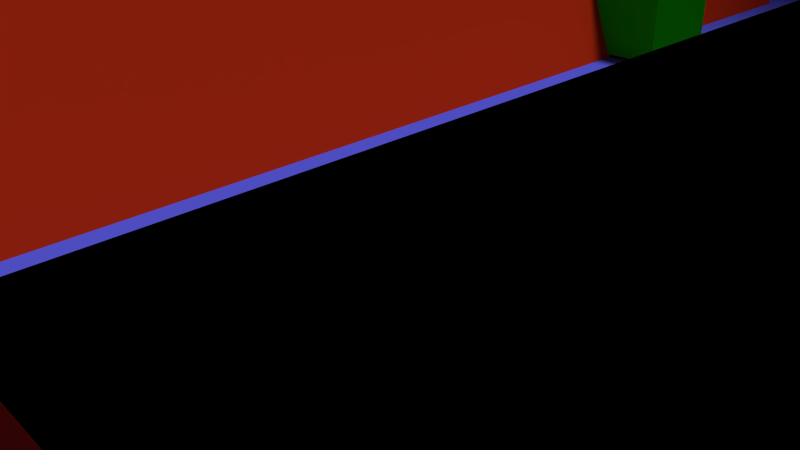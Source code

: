 # Source: platformer.blend  (saved by Blender 2.74.0; exported with 4.5.12 LTS)
import bpy
from mathutils import Matrix  # noqa: F401  (used for matrix-valued properties, if any)

bpy.ops.wm.read_factory_settings(use_empty=True)
scene = bpy.context.scene
scene.name = 'Scene'

# ---- collections
col_collection_1 = bpy.data.collections.new('Collection 1'); scene.collection.children.link(col_collection_1)

# ---- materials (node trees are filled in below, after node groups)
mat_material_014 = bpy.data.materials.new('Material.014')
mat_material_014.alpha_threshold = 0.0
mat_material_014.use_transparent_shadow = False
mat_material_014.diffuse_color = (0.2737, 0.01829, 0.8, 1.0)
mat_material_014.roughness = 0.5
mat_material_013 = bpy.data.materials.new('Material.013')
mat_material_013.alpha_threshold = 0.0
mat_material_013.use_transparent_shadow = False
mat_material_013.diffuse_color = (0.8, 0.03479, 0.03861, 1.0)
mat_material_013.roughness = 0.5
mat_material_015 = bpy.data.materials.new('Material.015')
mat_material_015.alpha_threshold = 0.0
mat_material_015.use_transparent_shadow = False
mat_material_015.diffuse_color = (0.8, 0.1878, 0.1781, 1.0)
mat_material_015.roughness = 0.5
mat_material_011 = bpy.data.materials.new('Material.011')
mat_material_011.alpha_threshold = 0.0
mat_material_011.use_transparent_shadow = False
mat_material_011.diffuse_color = (0.8, 0.0272, 0.4963, 1.0)
mat_material_011.roughness = 0.5
mat_material_010 = bpy.data.materials.new('Material.010')
mat_material_010.alpha_threshold = 0.0
mat_material_010.use_transparent_shadow = False
mat_material_010.diffuse_color = (0.004297, 0.8, 0.003582, 1.0)
mat_material_010.roughness = 0.5
mat_material_009 = bpy.data.materials.new('Material.009')
mat_material_009.alpha_threshold = 0.0
mat_material_009.use_transparent_shadow = False
mat_material_009.diffuse_color = (0.01341, 0.7326, 0.8, 1.0)
mat_material_009.roughness = 0.5
mat_material_008 = bpy.data.materials.new('Material.008')
mat_material_008.alpha_threshold = 0.0
mat_material_008.use_transparent_shadow = False
mat_material_008.diffuse_color = (0.8, 0.4708, 0.01192, 1.0)
mat_material_008.roughness = 0.5
mat_material_007 = bpy.data.materials.new('Material.007')
mat_material_007.alpha_threshold = 0.0
mat_material_007.use_transparent_shadow = False
mat_material_007.diffuse_color = (0.01756, 0.5307, 0.8, 1.0)
mat_material_007.roughness = 0.5
mat_material_006 = bpy.data.materials.new('Material.006')
mat_material_006.alpha_threshold = 0.0
mat_material_006.use_transparent_shadow = False
mat_material_006.diffuse_color = (0.4347, 0.8, 0.106, 1.0)
mat_material_006.roughness = 0.5
mat_material_005 = bpy.data.materials.new('Material.005')
mat_material_005.alpha_threshold = 0.0
mat_material_005.use_transparent_shadow = False
mat_material_005.diffuse_color = (0.2943, 0.1603, 0.8, 1.0)
mat_material_005.roughness = 0.5
mat_material = bpy.data.materials.new('Material')
mat_material.alpha_threshold = 0.0
mat_material.use_transparent_shadow = False
mat_material.diffuse_color = (0.8, 0.452, 0.1475, 1.0)
mat_material.roughness = 0.5
mat_material_001 = bpy.data.materials.new('Material.001')
mat_material_001.alpha_threshold = 0.0
mat_material_001.use_transparent_shadow = False
mat_material_001.diffuse_color = (0.01315, 0.8, 0.0, 1.0)
mat_material_001.roughness = 0.5
mat_material_001.specular_intensity = 0.0
mat_material_004 = bpy.data.materials.new('Material.004')
mat_material_004.alpha_threshold = 0.0
mat_material_004.use_transparent_shadow = False
mat_material_004.diffuse_color = (0.8, 0.04504, 0.009366, 1.0)
mat_material_004.roughness = 0.5
mat_material_012 = bpy.data.materials.new('Material.012')
mat_material_012.alpha_threshold = 0.0
mat_material_012.use_transparent_shadow = False
mat_material_012.diffuse_color = (0.8, 0.6054, 0.4728, 1.0)
mat_material_012.roughness = 0.5
mat_material_002 = bpy.data.materials.new('Material.002')
mat_material_002.alpha_threshold = 0.0
mat_material_002.use_transparent_shadow = False
mat_material_002.diffuse_color = (0.8, 0.04504, 0.009366, 1.0)
mat_material_002.roughness = 0.5
mat_material_003 = bpy.data.materials.new('Material.003')
mat_material_003.alpha_threshold = 0.0
mat_material_003.use_transparent_shadow = False
mat_material_003.diffuse_color = (0.1022, 0.1114, 0.8, 1.0)
mat_material_003.roughness = 0.5
mat_material_003.specular_intensity = 0.0

# ---- material node trees

# ---- world
world_world = bpy.data.worlds.new('World'); scene.world = world_world
world_world.color = (0.05088, 0.05088, 0.05088)
world_world.use_sun_shadow = False
world_world.sun_shadow_jitter_overblur = 0.0
world_world.cycles.sampling_method = 'MANUAL'
world_world.cycles.sample_map_resolution = 256

# ---- cameras
cam_camera = bpy.data.cameras.new('Camera')
cam_camera.clip_end = 100.0
cam_camera.lens = 35.0
cam_camera.sensor_width = 32.0
cam_camera.sensor_height = 18.0
cam_camera.ortho_scale = 7.314
cam_camera.dof.focus_distance = 0.0
cam_camera.dof.aperture_fstop = 128.0

# ---- lights
light_lamp = bpy.data.lights.new('Lamp', 'SUN')
light_lamp.transmission_factor = 0.0
light_lamp.cutoff_distance = 30.0
light_lamp.angle = 0.1993
light_lamp.energy = 2.0
light_lamp.shadow_buffer_clip_start = 1.001
light_lamp.shadow_soft_size = 0.1
light_lamp.shadow_cascade_max_distance = 1000.0
light_lamp.cycles.use_multiple_importance_sampling = False

# ---- meshes
me_cube_028 = bpy.data.meshes.new('Cube.028')
me_cube_028.from_pydata([(-1.0, -1.0, -1.0), (-1.0, -1.0, 1.0), (-1.0, 1.0, -1.0), (-1.0, 1.0, 1.0), (1.0, -1.0, -1.0), (1.0, -1.0, 1.0), (1.0, 1.0, -1.0), (1.0, 1.0, 1.0)], [], [(1, 3, 2, 0), (3, 7, 6, 2), (7, 5, 4, 6), (5, 1, 0, 4), (0, 2, 6, 4), (5, 7, 3, 1)])
me_cube_028.materials.append(mat_material_014)
me_cube_028.use_remesh_preserve_volume = False
me_cube_028.use_remesh_preserve_attributes = False
me_cube_028.use_mirror_vertex_groups = False
me_cube_028.update()
me_cube_027 = bpy.data.meshes.new('Cube.027')
me_cube_027.from_pydata([(-1.0, -1.0, -1.0), (-1.0, -1.0, 1.0), (-1.0, 1.0, -1.0), (-1.0, 1.0, 1.0), (1.0, -1.0, -1.0), (1.0, -1.0, 1.0), (1.0, 1.0, -1.0), (1.0, 1.0, 1.0)], [], [(1, 3, 2, 0), (3, 7, 6, 2), (7, 5, 4, 6), (5, 1, 0, 4), (0, 2, 6, 4), (5, 7, 3, 1)])
me_cube_027.materials.append(mat_material_013)
me_cube_027.use_remesh_preserve_volume = False
me_cube_027.use_remesh_preserve_attributes = False
me_cube_027.use_mirror_vertex_groups = False
me_cube_027.update()
me_cube_026 = bpy.data.meshes.new('Cube.026')
me_cube_026.from_pydata([(-1.0, -1.0, -1.0), (-1.0, -1.0, 1.0), (-1.0, 1.0, -1.0), (-1.0, 1.0, 1.0), (1.0, -1.0, -1.0), (1.0, -1.0, 1.0), (1.0, 1.0, -1.0), (1.0, 1.0, 1.0)], [], [(1, 3, 2, 0), (3, 7, 6, 2), (7, 5, 4, 6), (5, 1, 0, 4), (0, 2, 6, 4), (5, 7, 3, 1)])
me_cube_026.materials.append(mat_material_015)
me_cube_026.use_remesh_preserve_volume = False
me_cube_026.use_remesh_preserve_attributes = False
me_cube_026.use_mirror_vertex_groups = False
me_cube_026.update()
me_cube_025 = bpy.data.meshes.new('Cube.025')
me_cube_025.from_pydata([(-1.0, -1.0, -1.0), (-1.0, -1.0, 1.0), (-1.0, 1.0, -1.0), (-1.0, 1.0, 1.0), (1.0, -1.0, -1.0), (1.0, -1.0, 1.0), (1.0, 1.0, -1.0), (1.0, 1.0, 1.0)], [], [(1, 0, 2, 3), (3, 2, 6, 7), (7, 6, 4, 5), (5, 4, 0, 1), (0, 4, 6, 2), (5, 1, 3, 7)])
me_cube_025.materials.append(mat_material_011)
me_cube_025.use_remesh_preserve_volume = False
me_cube_025.use_remesh_preserve_attributes = False
me_cube_025.use_mirror_vertex_groups = False
me_cube_025.update()
me_cube_024 = bpy.data.meshes.new('Cube.024')
me_cube_024.from_pydata([(-1.0, -1.0, -1.0), (-1.0, -1.0, 1.0), (-1.0, 1.0, -1.0), (-1.0, 1.0, 1.0), (1.0, -1.0, -1.0), (1.0, -1.0, 1.0), (1.0, 1.0, -1.0), (1.0, 1.0, 1.0)], [], [(1, 3, 2, 0), (3, 7, 6, 2), (7, 5, 4, 6), (5, 1, 0, 4), (0, 2, 6, 4), (5, 7, 3, 1)])
me_cube_024.materials.append(mat_material_010)
me_cube_024.use_remesh_preserve_volume = False
me_cube_024.use_remesh_preserve_attributes = False
me_cube_024.use_mirror_vertex_groups = False
me_cube_024.update()
me_cube_023 = bpy.data.meshes.new('Cube.023')
me_cube_023.from_pydata([(-1.0, -1.0, -1.0), (-1.0, -1.0, 1.0), (-1.0, 1.0, -1.0), (-1.0, 1.0, 1.0), (1.0, -1.0, -1.0), (1.0, -1.0, 1.0), (1.0, 1.0, -1.0), (1.0, 1.0, 1.0)], [], [(1, 0, 2, 3), (3, 2, 6, 7), (7, 6, 4, 5), (5, 4, 0, 1), (0, 4, 6, 2), (5, 1, 3, 7)])
me_cube_023.materials.append(mat_material_009)
me_cube_023.use_remesh_preserve_volume = False
me_cube_023.use_remesh_preserve_attributes = False
me_cube_023.use_mirror_vertex_groups = False
me_cube_023.update()
me_cube_022 = bpy.data.meshes.new('Cube.022')
me_cube_022.from_pydata([(-1.0, -1.0, -1.0), (-1.0, -1.0, 1.0), (-1.0, 1.0, -1.0), (-1.0, 1.0, 1.0), (1.0, -1.0, -1.0), (1.0, -1.0, 1.0), (1.0, 1.0, -1.0), (1.0, 1.0, 1.0)], [], [(1, 3, 2, 0), (3, 7, 6, 2), (7, 5, 4, 6), (5, 1, 0, 4), (0, 2, 6, 4), (5, 7, 3, 1)])
me_cube_022.materials.append(mat_material_008)
me_cube_022.use_remesh_preserve_volume = False
me_cube_022.use_remesh_preserve_attributes = False
me_cube_022.use_mirror_vertex_groups = False
me_cube_022.update()
me_cube_021 = bpy.data.meshes.new('Cube.021')
me_cube_021.from_pydata([(-1.0, -1.0, -1.0), (-1.0, -1.0, 0.1506), (-1.0, 1.0, -1.0), (-1.0, 1.0, 0.1506), (1.0, -1.0, -1.0), (1.0, -1.0, 0.1506), (1.0, 1.0, -1.0), (1.0, 1.0, 0.1506)], [], [(1, 3, 2, 0), (3, 7, 6, 2), (7, 5, 4, 6), (5, 1, 0, 4), (0, 2, 6, 4), (5, 7, 3, 1)])
me_cube_021.materials.append(mat_material_007)
me_cube_021.use_remesh_preserve_volume = False
me_cube_021.use_remesh_preserve_attributes = False
me_cube_021.use_mirror_vertex_groups = False
me_cube_021.update()
me_cube_020 = bpy.data.meshes.new('Cube.020')
me_cube_020.from_pydata([(-0.04393, -2.489, -1.333), (-0.0439, -2.534, -1.333), (0.0439, -2.489, -1.333), (0.04393, -2.534, -1.333), (-1.0, -1.512, -3.333), (-0.9995, -3.512, -3.333), (0.9995, -1.511, -3.333), (1.0, -3.511, -3.333)], [], [(1, 3, 2, 0), (3, 7, 6, 2), (7, 5, 4, 6), (5, 1, 0, 4), (0, 2, 6, 4), (5, 7, 3, 1)])
me_cube_020.materials.append(mat_material_006)
me_cube_020.use_remesh_preserve_volume = False
me_cube_020.use_remesh_preserve_attributes = False
me_cube_020.use_mirror_vertex_groups = False
me_cube_020.update()
me_cube_019 = bpy.data.meshes.new('Cube.019')
me_cube_019.from_pydata([(-0.9896, -0.9896, -0.9896), (-0.9896, -0.9896, 0.9896), (-0.9896, 0.9896, -0.9896), (-0.9896, 0.9896, 0.9896), (0.9896, -0.9896, -0.9896), (0.9896, -0.9896, 0.9896), (0.9896, 0.9896, -0.9896), (0.9896, 0.9896, 0.9896)], [], [(1, 0, 2, 3), (3, 2, 6, 7), (7, 6, 4, 5), (5, 4, 0, 1), (0, 4, 6, 2), (5, 1, 3, 7)])
me_cube_019.materials.append(mat_material_005)
me_cube_019.use_remesh_preserve_volume = False
me_cube_019.use_remesh_preserve_attributes = False
me_cube_019.use_mirror_vertex_groups = False
me_cube_019.update()
me_cube_018 = bpy.data.meshes.new('Cube.018')
me_cube_018.from_pydata([(-1.0, -1.0, -1.0), (-1.0, -1.0, 1.0), (-1.0, 1.0, -1.0), (-1.0, 1.0, 1.0), (1.0, -1.0, -1.0), (1.0, -1.0, 1.0), (1.0, 1.0, -1.0), (1.0, 1.0, 1.0)], [], [(1, 3, 2, 0), (3, 7, 6, 2), (7, 5, 4, 6), (5, 1, 0, 4), (0, 2, 6, 4), (5, 7, 3, 1)])
me_cube_018.materials.append(mat_material)
me_cube_018.use_remesh_preserve_volume = False
me_cube_018.use_remesh_preserve_attributes = False
me_cube_018.use_mirror_vertex_groups = False
me_cube_018.update()
me_cube_017 = bpy.data.meshes.new('Cube.017')
me_cube_017.from_pydata([(-1.0, -1.0, -1.0), (-1.0, -1.0, 1.0), (-1.0, 1.0, -1.0), (-1.0, 1.0, 1.0), (1.0, -1.0, -1.0), (1.0, -1.0, 1.0), (1.0, 1.0, -1.0), (1.0, 1.0, 1.0)], [], [(1, 3, 2, 0), (3, 7, 6, 2), (7, 5, 4, 6), (5, 1, 0, 4), (0, 2, 6, 4), (5, 7, 3, 1)])
me_cube_017.use_remesh_preserve_volume = False
me_cube_017.use_remesh_preserve_attributes = False
me_cube_017.use_mirror_vertex_groups = False
me_cube_017.update()
me_cube_016 = bpy.data.meshes.new('Cube.016')
me_cube_016.from_pydata([(-1.0, -1.0, -1.0), (-1.0, -1.0, 1.0), (-1.0, 1.0, -1.0), (-1.0, 1.0, 1.0), (1.0, -1.0, -1.0), (1.0, -1.0, 1.0), (1.0, 1.0, -1.0), (1.0, 1.0, 1.0), (-1.0, -1.0, -0.9), (-1.0, -1.0, 1.1), (-1.0, 1.0, 1.1), (-1.0, 1.0, -0.9), (1.0, 1.0, 1.1), (1.0, 1.0, -0.9), (1.0, -1.0, 1.1), (1.0, -1.0, -0.9), (-1.0, -1.0, 0.2094), (-1.0, -1.0, 2.209), (-1.0, 1.0, 2.209), (-1.0, 1.0, 0.2094), (1.0, 1.0, 2.209), (1.0, 1.0, 0.2094), (1.0, -1.0, 2.209), (1.0, -1.0, 0.2094)], [], [(1, 0, 2, 3), (3, 2, 6, 7), (7, 6, 4, 5), (5, 1, 0, 4), (0, 4, 6, 2), (5, 1, 3, 7), (9, 8, 11, 10), (10, 11, 13, 12), (12, 13, 15, 14), (14, 15, 8, 9), (8, 15, 13, 11), (14, 9, 10, 12), (17, 16, 19, 18), (18, 19, 21, 20), (20, 21, 23, 22), (22, 23, 16, 17), (16, 23, 21, 19), (22, 17, 18, 20)])
me_cube_016.use_remesh_preserve_volume = False
me_cube_016.use_remesh_preserve_attributes = False
me_cube_016.use_mirror_vertex_groups = False
me_cube_016.update()
me_cube_015 = bpy.data.meshes.new('Cube.015')
me_cube_015.from_pydata([(-1.0, -1.0, -1.0), (-1.0, -1.0, 1.0), (-1.0, 1.0, -1.0), (-1.0, 1.0, 1.0), (1.0, -1.0, -1.0), (1.0, -1.0, 1.0), (1.0, 1.0, -1.0), (1.0, 1.0, 1.0)], [], [(1, 3, 2, 0), (3, 7, 6, 2), (7, 5, 4, 6), (5, 1, 0, 4), (0, 2, 6, 4), (5, 7, 3, 1)])
me_cube_015.use_remesh_preserve_volume = False
me_cube_015.use_remesh_preserve_attributes = False
me_cube_015.use_mirror_vertex_groups = False
me_cube_015.update()
me_cube_014 = bpy.data.meshes.new('Cube.014')
me_cube_014.from_pydata([(-1.0, -1.0, -1.0), (-1.0, -1.0, 1.0), (-1.0, 1.0, -1.0), (-1.0, 1.0, 1.0), (1.0, -1.0, -1.0), (1.0, -1.0, 1.0), (1.0, 1.0, -1.0), (1.0, 1.0, 1.0)], [], [(1, 3, 2, 0), (3, 7, 6, 2), (7, 5, 4, 6), (5, 1, 0, 4), (0, 2, 6, 4), (5, 7, 3, 1)])
me_cube_014.use_remesh_preserve_volume = False
me_cube_014.use_remesh_preserve_attributes = False
me_cube_014.use_mirror_vertex_groups = False
me_cube_014.update()
me_cube_013 = bpy.data.meshes.new('Cube.013')
me_cube_013.from_pydata([(-1.0, -1.0, -1.0), (-1.0, -1.0, 1.0), (-1.0, 1.0, -1.0), (-1.0, 1.0, 1.0), (1.0, -1.0, -1.0), (1.0, -1.0, 1.0), (1.0, 1.0, -1.0), (1.0, 1.0, 1.0)], [], [(1, 3, 2, 0), (3, 7, 6, 2), (7, 5, 4, 6), (5, 1, 0, 4), (0, 2, 6, 4), (5, 7, 3, 1)])
me_cube_013.use_remesh_preserve_volume = False
me_cube_013.use_remesh_preserve_attributes = False
me_cube_013.use_mirror_vertex_groups = False
me_cube_013.update()
me_cube_012 = bpy.data.meshes.new('Cube.012')
me_cube_012.from_pydata([(-1.0, -1.0, -1.0), (-1.0, -1.0, 1.0), (-1.0, 1.0, -1.0), (-1.0, 1.0, 1.0), (1.0, -1.0, -1.0), (1.0, -1.0, 1.0), (1.0, 1.0, -1.0), (1.0, 1.0, 1.0)], [], [(1, 3, 2, 0), (3, 7, 6, 2), (7, 5, 4, 6), (5, 1, 0, 4), (0, 2, 6, 4), (5, 7, 3, 1)])
me_cube_012.use_remesh_preserve_volume = False
me_cube_012.use_remesh_preserve_attributes = False
me_cube_012.use_mirror_vertex_groups = False
me_cube_012.update()
me_cube_011 = bpy.data.meshes.new('Cube.011')
me_cube_011.from_pydata([(-1.0, -1.0, -1.0), (-1.0, -1.0, 1.0), (-1.0, 1.0, -1.0), (-1.0, 1.0, 1.0), (1.0, -1.0, -1.0), (1.0, -1.0, 1.0), (1.0, 1.0, -1.0), (1.0, 1.0, 1.0)], [], [(1, 3, 2, 0), (3, 7, 6, 2), (7, 5, 4, 6), (5, 1, 0, 4), (0, 2, 6, 4), (5, 7, 3, 1)])
me_cube_011.use_remesh_preserve_volume = False
me_cube_011.use_remesh_preserve_attributes = False
me_cube_011.use_mirror_vertex_groups = False
me_cube_011.update()
me_cube_010 = bpy.data.meshes.new('Cube.010')
me_cube_010.from_pydata([(-1.0, -1.0, -1.0), (-1.0, -1.0, 1.0), (-1.0, 1.0, -1.0), (-1.0, 1.0, 1.0), (1.0, -1.0, -1.0), (1.0, -1.0, 1.0), (1.0, 1.0, -1.0), (1.0, 1.0, 1.0)], [], [(1, 0, 2, 3), (3, 2, 6, 7), (7, 6, 4, 5), (5, 4, 0, 1), (0, 4, 6, 2), (5, 1, 3, 7)])
me_cube_010.use_remesh_preserve_volume = False
me_cube_010.use_remesh_preserve_attributes = False
me_cube_010.use_mirror_vertex_groups = False
me_cube_010.update()
me_cube_009 = bpy.data.meshes.new('Cube.009')
me_cube_009.from_pydata([(-1.0, -1.0, -1.0), (-1.0, 1.0, -1.0), (1.0, 1.0, -1.0), (1.0, -1.0, -1.0), (-1.0, -1.0, 1.0), (-1.0, 1.0, 1.0), (1.0, 1.0, 1.0), (1.0, -1.0, 1.0)], [], [(4, 5, 1, 0), (5, 6, 2, 1), (6, 7, 3, 2), (7, 4, 0, 3), (0, 1, 2, 3), (7, 6, 5, 4)])
me_cube_009.materials.append(mat_material_001)
me_cube_009.use_remesh_preserve_volume = False
me_cube_009.use_remesh_preserve_attributes = False
me_cube_009.use_mirror_vertex_groups = False
me_cube_009.update()
me_cube_008 = bpy.data.meshes.new('Cube.008')
me_cube_008.from_pydata([(-1.0, -1.0, -1.0), (-1.0, 1.0, -1.0), (1.0, 1.0, -1.0), (1.0, -1.0, -1.0), (-1.0, -1.0, 1.0), (-1.0, 1.0, 1.0), (1.0, 1.0, 1.0), (1.0, -1.0, 1.0)], [], [(4, 5, 1, 0), (5, 6, 2, 1), (6, 7, 3, 2), (7, 4, 0, 3), (0, 1, 2, 3), (7, 6, 5, 4)])
me_cube_008.materials.append(mat_material_004)
me_cube_008.use_remesh_preserve_volume = False
me_cube_008.use_remesh_preserve_attributes = False
me_cube_008.use_mirror_vertex_groups = False
me_cube_008.update()
me_cube_007 = bpy.data.meshes.new('Cube.007')
me_cube_007.from_pydata([(-1.0, -1.0, -1.0), (-1.0, 1.0, -1.0), (1.0, 1.0, -1.0), (1.0, -1.0, -1.0), (-1.0, -1.0, 1.0), (-1.0, 1.0, 1.0), (1.0, 1.0, 1.0), (1.0, -1.0, 1.0)], [], [(4, 5, 1, 0), (5, 6, 2, 1), (6, 7, 3, 2), (7, 4, 0, 3), (0, 1, 2, 3), (7, 6, 5, 4)])
me_cube_007.materials.append(mat_material_004)
me_cube_007.use_remesh_preserve_volume = False
me_cube_007.use_remesh_preserve_attributes = False
me_cube_007.use_mirror_vertex_groups = False
me_cube_007.update()
me_cube_006 = bpy.data.meshes.new('Cube.006')
me_cube_006.from_pydata([(-1.0, -1.0, -1.0), (-1.0, 1.0, -1.0), (1.0, 1.0, -1.0), (1.0, -1.0, -1.0), (-1.0, -1.0, 1.0), (-1.0, 1.0, 1.0), (1.0, 1.0, 1.0), (1.0, -1.0, 1.0)], [], [(4, 5, 1, 0), (5, 6, 2, 1), (6, 7, 3, 2), (7, 4, 0, 3), (0, 1, 2, 3), (7, 6, 5, 4)])
me_cube_006.use_remesh_preserve_volume = False
me_cube_006.use_remesh_preserve_attributes = False
me_cube_006.use_mirror_vertex_groups = False
me_cube_006.update()
me_cube = bpy.data.meshes.new('Cube')
me_cube.from_pydata([(-1.0, -1.0, -1.0), (-1.0, 1.0, -1.0), (1.0, 1.0, -1.0), (1.0, -1.0, -1.0), (-1.0, -1.0, 1.0), (-1.0, 1.0, 1.0), (1.0, 1.0, 1.0), (1.0, -1.0, 1.0)], [], [(4, 5, 1, 0), (5, 6, 2, 1), (6, 7, 3, 2), (7, 4, 0, 3), (0, 1, 2, 3), (7, 6, 5, 4)])
me_cube.use_remesh_preserve_volume = False
me_cube.use_remesh_preserve_attributes = False
me_cube.use_mirror_vertex_groups = False
me_cube.update()
me_plane_001 = bpy.data.meshes.new('Plane.001')
me_plane_001.from_pydata([(-1.0, -1.0, 0.0), (1.0, -1.0, 0.0), (-1.0, 1.0, 0.0), (1.0, 1.0, 0.0)], [], [(0, 1, 3, 2)])
_uv = me_plane_001.uv_layers.new(name='UVMap')
_uv.uv.foreach_set('vector', [-2.105, 7.904e-05, 2.73, 7.904e-05, 2.73, 0.9999, -2.105, 0.9999])
me_plane_001.materials.append(mat_material_012)
me_plane_001.use_remesh_preserve_volume = False
me_plane_001.use_remesh_preserve_attributes = False
me_plane_001.use_mirror_vertex_groups = False
me_plane_001.update()
me_cube_005 = bpy.data.meshes.new('Cube.005')
me_cube_005.from_pydata([(-1.0, -1.0, -1.0), (-1.0, 1.0, -1.0), (1.0, 1.0, -1.0), (1.0, -1.0, -1.0), (-1.0, -1.0, 1.0), (-1.0, 1.0, 1.0), (1.0, 1.0, 1.0), (1.0, -1.0, 1.0)], [], [(4, 5, 1, 0), (5, 6, 2, 1), (6, 7, 3, 2), (7, 4, 0, 3), (0, 1, 2, 3), (7, 6, 5, 4)])
me_cube_005.use_remesh_preserve_volume = False
me_cube_005.use_remesh_preserve_attributes = False
me_cube_005.use_mirror_vertex_groups = False
me_cube_005.update()
me_cube_004 = bpy.data.meshes.new('Cube.004')
me_cube_004.from_pydata([(-1.0, -1.0, -1.0), (-1.0, 1.0, -1.0), (1.0, 1.0, -1.0), (1.0, -1.0, -1.0), (-1.0, -1.0, 1.0), (-1.0, 1.0, 1.0), (1.0, 1.0, 1.0), (1.0, -1.0, 1.0)], [], [(4, 5, 1, 0), (5, 6, 2, 1), (6, 7, 3, 2), (7, 4, 0, 3), (0, 1, 2, 3), (7, 6, 5, 4)])
me_cube_004.materials.append(mat_material_002)
me_cube_004.use_remesh_preserve_volume = False
me_cube_004.use_remesh_preserve_attributes = False
me_cube_004.use_mirror_vertex_groups = False
me_cube_004.update()
me_cube_002 = bpy.data.meshes.new('Cube.002')
me_cube_002.from_pydata([(-1.0, -1.0, -1.0), (-1.0, 1.0, -1.0), (1.0, 1.0, -1.0), (1.0, -1.0, -1.0), (-1.0, -1.0, 1.0), (-1.0, 1.0, 1.0), (1.0, 1.0, 1.0), (1.0, -1.0, 1.0)], [], [(4, 5, 1, 0), (5, 6, 2, 1), (6, 7, 3, 2), (7, 4, 0, 3), (0, 1, 2, 3), (7, 6, 5, 4)])
me_cube_002.materials.append(mat_material_002)
me_cube_002.use_remesh_preserve_volume = False
me_cube_002.use_remesh_preserve_attributes = False
me_cube_002.use_mirror_vertex_groups = False
me_cube_002.update()
me_cube_001 = bpy.data.meshes.new('Cube.001')
me_cube_001.from_pydata([(-1.0, -1.0, -1.0), (-1.0, 1.0, -1.0), (1.0, 1.0, -1.0), (1.0, -1.0, -1.0), (-1.0, -1.0, 1.0), (-1.0, 1.0, 1.0), (1.0, 1.0, 1.0), (1.0, -1.0, 1.0)], [], [(4, 5, 1, 0), (5, 6, 2, 1), (6, 7, 3, 2), (7, 4, 0, 3), (0, 1, 2, 3), (7, 6, 5, 4)])
me_cube_001.materials.append(mat_material_001)
me_cube_001.use_remesh_preserve_volume = False
me_cube_001.use_remesh_preserve_attributes = False
me_cube_001.use_mirror_vertex_groups = False
me_cube_001.update()
me_plane = bpy.data.meshes.new('Plane')
me_plane.from_pydata([(-1.0, -1.0, 0.0), (1.0, -1.0, 0.0), (-1.0, 1.0, 0.0), (1.0, 1.0, 0.0), (-1.0, -1.0, -3.912), (1.0, -1.0, -3.912), (-1.0, 1.0, -3.912), (1.0, 1.0, -3.912)], [], [(0, 1, 3, 2), (4, 6, 7, 5), (3, 7, 6, 2), (1, 5, 7, 3), (0, 4, 5, 1), (2, 6, 4, 0)])
me_plane.materials.append(mat_material_003)
me_plane.use_remesh_preserve_volume = False
me_plane.use_remesh_preserve_attributes = False
me_plane.use_mirror_vertex_groups = False
me_plane.update()
me_cube_003 = bpy.data.meshes.new('Cube.003')
me_cube_003.from_pydata([(-1.0, -1.0, -1.0), (-1.0, 1.0, -1.0), (1.0, 1.0, -1.0), (1.0, -1.0, -1.0), (-1.0, -1.0, 1.0), (-1.0, 1.0, 1.0), (1.0, 1.0, 1.0), (1.0, -1.0, 1.0)], [], [(4, 5, 1, 0), (5, 6, 2, 1), (6, 7, 3, 2), (7, 4, 0, 3), (0, 1, 2, 3), (7, 6, 5, 4)])
me_cube_003.materials.append(mat_material_004)
me_cube_003.use_remesh_preserve_volume = False
me_cube_003.use_remesh_preserve_attributes = False
me_cube_003.use_mirror_vertex_groups = False
me_cube_003.update()

# ---- objects
ob_cube_028 = bpy.data.objects.new('Cube.028', me_cube_028)
ob_cube_027 = bpy.data.objects.new('Cube.027', me_cube_027)
ob_cube_026 = bpy.data.objects.new('Cube.026', me_cube_026)
ob_cube_025 = bpy.data.objects.new('Cube.025', me_cube_025)
ob_cube_024 = bpy.data.objects.new('Cube.024', me_cube_024)
ob_cube_023 = bpy.data.objects.new('Cube.023', me_cube_023)
ob_cube_022 = bpy.data.objects.new('Cube.022', me_cube_022)
ob_cube_021 = bpy.data.objects.new('Cube.021', me_cube_021)
ob_cube_020 = bpy.data.objects.new('Cube.020', me_cube_020)
ob_cube_019 = bpy.data.objects.new('Cube.019', me_cube_019)
ob_cube_018 = bpy.data.objects.new('Cube.018', me_cube_018)
ob_cube_017 = bpy.data.objects.new('Cube.017', me_cube_017)
ob_cube_016 = bpy.data.objects.new('Cube.016', me_cube_016)
ob_cube_015 = bpy.data.objects.new('Cube.015', me_cube_015)
ob_cube_014 = bpy.data.objects.new('Cube.014', me_cube_014)
ob_cube_013 = bpy.data.objects.new('Cube.013', me_cube_013)
ob_cube_012 = bpy.data.objects.new('Cube.012', me_cube_012)
ob_cube_011 = bpy.data.objects.new('Cube.011', me_cube_011)
ob_cube_010 = bpy.data.objects.new('Cube.010', me_cube_010)
ob_cube_009 = bpy.data.objects.new('Cube.009', me_cube_009)
ob_cube_008 = bpy.data.objects.new('Cube.008', me_cube_008)
ob_cube = bpy.data.objects.new('Cube', me_cube_007)
ob_trigger_end = bpy.data.objects.new('Trigger.End', me_cube_006)
ob_initialspawn = bpy.data.objects.new('InitialSpawn', me_cube)
ob_plane_001 = bpy.data.objects.new('Plane.001', me_plane_001)
ob_cube_007 = bpy.data.objects.new('Cube.007', me_cube_005)
ob_cube_006 = bpy.data.objects.new('Cube.006', me_cube_004)
ob_cube_004 = bpy.data.objects.new('Cube.004', me_cube_002)
ob_cube_003 = bpy.data.objects.new('Cube.003', me_cube_001)
ob_cube_002 = bpy.data.objects.new('Cube.002', me_cube_001)
ob_cube_001 = bpy.data.objects.new('Cube.001', me_cube_001)
ob_plane = bpy.data.objects.new('Plane', me_plane)
ob_lamp = bpy.data.objects.new('Lamp', light_lamp)
ob_camera = bpy.data.objects.new('Camera', cam_camera)
ob_cube_005 = bpy.data.objects.new('Cube.005', me_cube_003)

# ---- transforms, parenting, visibility, modifiers, constraints
ob_cube_028.location = (322.2, 8.646, 23.38)
ob_cube_028.scale = (1.721, 5.596, 4.359)
ob_cube_028.lineart.crease_threshold = 0.0
ob_cube_027.location = (317.6, 8.418, 18.58)
ob_cube_027.scale = (1.467, 6.403, 2.758)
ob_cube_027.lineart.crease_threshold = 0.0
ob_cube_026.location = (328.2, 8.041, 14.34)
ob_cube_026.scale = (1.995, 7.742, 14.59)
ob_cube_026.lineart.crease_threshold = 0.0
ob_cube_025.location = (311.6, 7.692, 12.39)
ob_cube_025.scale = (-3.285, -3.285, -3.285)
ob_cube_025.lineart.crease_threshold = 0.0
ob_cube_024.location = (302.9, 8.076, 8.193)
ob_cube_024.scale = (3.623, 3.623, 3.623)
ob_cube_024.lineart.crease_threshold = 0.0
ob_cube_023.location = (293.0, 8.077, 5.0)
ob_cube_023.scale = (-2.463, -2.463, -2.463)
ob_cube_023.lineart.crease_threshold = 0.0
ob_cube_022.location = (252.3, 6.021, 15.96)
ob_cube_022.scale = (-6.603, -3.361, -3.361)
ob_cube_022.lineart.crease_threshold = 0.0
ob_cube_021.location = (222.3, 5.564, 11.96)
ob_cube_021.scale = (13.99, 4.381, 11.83)
ob_cube_021.lineart.crease_threshold = 0.0
ob_cube_020.location = (189.5, 25.88, 27.37)
ob_cube_020.scale = (8.132, 8.132, 8.132)
ob_cube_020.lineart.crease_threshold = 0.0
ob_cube_019.location = (164.4, 5.792, 15.84)
ob_cube_019.scale = (6.182, 3.384, 2.216)
ob_cube_019.lineart.crease_threshold = 0.0
ob_cube_018.location = (148.4, 5.45, 14.59)
ob_cube_018.scale = (4.091, 4.091, 4.091)
ob_cube_018.lineart.crease_threshold = 0.0
ob_cube_017.location = (63.54, 6.804, 11.68)
ob_cube_017.scale = (1.969, 3.418, 1.969)
ob_cube_017.lineart.crease_threshold = 0.0
ob_cube_016.location = (80.89, 6.069, 20.57)
ob_cube_016.scale = (1.335, 2.317, 13.35)
ob_cube_016.lineart.crease_threshold = 0.0
ob_cube_015.location = (54.86, 7.128, 5.013)
ob_cube_015.scale = (2.406, 4.177, 2.406)
ob_cube_015.lineart.crease_threshold = 0.0
ob_cube_014.location = (69.99, 6.069, 21.1)
ob_cube_014.scale = (2.386, 4.142, 2.386)
ob_cube_014.lineart.crease_threshold = 0.0
ob_cube_013.location = (55.18, 6.437, 26.5)
ob_cube_013.scale = (6.511, 4.38, 1.671)
ob_cube_013.lineart.crease_threshold = 0.0
ob_cube_012.location = (40.78, 6.778, 17.61)
ob_cube_012.scale = (2.652, 4.603, 2.652)
ob_cube_012.lineart.crease_threshold = 0.0
ob_cube_011.location = (30.73, 5.978, 8.717)
ob_cube_011.scale = (3.04, 5.277, 3.04)
ob_cube_011.lineart.crease_threshold = 0.0
ob_cube_010.location = (22.43, 6.152, 3.758)
ob_cube_010.scale = (-2.942, -5.107, -2.942)
ob_cube_010.lineart.crease_threshold = 0.0
ob_cube_009.location = (135.0, 5.214, 12.52)
ob_cube_009.scale = (3.54, 3.54, 1.084)
ob_cube_009.lineart.crease_threshold = 0.0
ob_cube_008.location = (124.1, 5.878, 8.299)
ob_cube_008.scale = (3.54, 3.54, 1.084)
ob_cube_008.lineart.crease_threshold = 0.0
ob_cube.location = (112.9, 1.81, 2.291)
ob_cube.scale = (1.0, 20.48, 4.768)
ob_cube.lineart.crease_threshold = 0.0
ob_trigger_end.location = (336.9, 4.564, 14.94)
ob_trigger_end.scale = (4.428, 15.02, 15.02)
ob_trigger_end.lineart.crease_threshold = 0.0
ob_initialspawn.location = (-22.65, 5.192, 5.489)
ob_initialspawn.lineart.crease_threshold = 0.0
ob_plane_001.location = (114.2, 25.88, 15.59)
ob_plane_001.rotation_euler = (1.571, -0.0, 0.0)
ob_plane_001.scale = (261.8, 39.36, 39.36)
ob_plane_001.lineart.crease_threshold = 0.0
ob_cube_007.location = (-34.84, 4.252, 10.95)
ob_cube_007.scale = (7.034, 24.74, 11.94)
ob_cube_007.lineart.crease_threshold = 0.0
ob_cube_006.location = (-8.348, 2.56, -0.2472)
ob_cube_006.rotation_euler = (0.3577, -4.176e-09, 4.712)
ob_cube_006.scale = (14.82, 4.923, 1.867)
ob_cube_006.lineart.crease_threshold = 0.0
ob_cube_004.location = (3.77, 2.571, 1.042)
ob_cube_004.rotation_euler = (0.0, -0.0, 4.712)
ob_cube_004.scale = (7.935, 2.637, 1.0)
ob_cube_004.lineart.crease_threshold = 0.0
ob_cube_003.location = (16.85, 10.85, 1.195)
ob_cube_003.rotation_euler = (0.0, -0.0, 4.712)
ob_cube_003.lineart.crease_threshold = 0.0
ob_cube_002.location = (-3.132, 10.8, 1.069)
ob_cube_002.rotation_euler = (0.0, -0.0, 4.712)
ob_cube_002.lineart.crease_threshold = 0.0
ob_cube_001.location = (-14.17, 13.98, 1.055)
ob_cube_001.rotation_euler = (0.0, -0.0, 4.712)
ob_cube_001.lineart.crease_threshold = 0.0
ob_plane.location = (146.6, 4.29, 0.0)
ob_plane.rotation_euler = (0.0, -0.0, 4.712)
ob_plane.scale = (23.02, 195.7, 5.376)
ob_plane.lineart.crease_threshold = 0.0
ob_lamp.location = (9.855, 23.95, 41.16)
ob_lamp.rotation_euler = (0.09836, 0.1901, 1.942)
ob_lamp.lock_rotations_4d = False
ob_lamp.empty_display_type = 'ARROWS'
ob_lamp.color = (0.0, 0.0, 0.0, 0.0)
ob_lamp.lineart.crease_threshold = 0.0
ob_camera.location = (7.481, -6.508, 5.344)
ob_camera.rotation_euler = (1.109, 0.01082, 0.8149)
ob_camera.lock_rotations_4d = False
ob_camera.empty_display_type = 'ARROWS'
ob_camera.color = (0.0, 0.0, 0.0, 0.0)
ob_camera.display_type = 'WIRE'
ob_camera.lineart.crease_threshold = 0.0
ob_cube_005.location = (3.77, 2.571, 1.042)
ob_cube_005.rotation_euler = (0.0, -0.0, 4.712)
ob_cube_005.scale = (7.935, 2.637, 1.0)
ob_cube_005.lineart.crease_threshold = 0.0

# ---- collection membership
col_collection_1.objects.link(ob_cube_028)
col_collection_1.objects.link(ob_cube_027)
col_collection_1.objects.link(ob_cube_026)
col_collection_1.objects.link(ob_cube_025)
col_collection_1.objects.link(ob_cube_024)
col_collection_1.objects.link(ob_cube_023)
col_collection_1.objects.link(ob_cube_022)
col_collection_1.objects.link(ob_cube_021)
col_collection_1.objects.link(ob_cube_020)
col_collection_1.objects.link(ob_cube_019)
col_collection_1.objects.link(ob_cube_018)
col_collection_1.objects.link(ob_cube_017)
col_collection_1.objects.link(ob_cube_016)
col_collection_1.objects.link(ob_cube_015)
col_collection_1.objects.link(ob_cube_014)
col_collection_1.objects.link(ob_cube_013)
col_collection_1.objects.link(ob_cube_012)
col_collection_1.objects.link(ob_cube_011)
col_collection_1.objects.link(ob_cube_010)
col_collection_1.objects.link(ob_cube_009)
col_collection_1.objects.link(ob_cube_008)
col_collection_1.objects.link(ob_cube)
col_collection_1.objects.link(ob_trigger_end)
col_collection_1.objects.link(ob_initialspawn)
col_collection_1.objects.link(ob_plane_001)
col_collection_1.objects.link(ob_cube_007)
col_collection_1.objects.link(ob_cube_006)
col_collection_1.objects.link(ob_cube_004)
col_collection_1.objects.link(ob_cube_003)
col_collection_1.objects.link(ob_cube_002)
col_collection_1.objects.link(ob_cube_001)
col_collection_1.objects.link(ob_plane)
col_collection_1.objects.link(ob_lamp)
col_collection_1.objects.link(ob_camera)
col_collection_1.objects.link(ob_cube_005)

# ---- scene / render settings (as saved in the file)
scene.camera = ob_camera
scene.frame_start = 1; scene.frame_end = 100; scene.frame_set(68)
scene.render.engine = 'BLENDER_EEVEE_NEXT'
scene.render.resolution_percentage = 50
scene.render.dither_intensity = 0.0
scene.cycles.use_denoising = False
scene.cycles.samples = 10
scene.cycles.sampling_pattern = 'TABULATED_SOBOL'
scene.cycles.light_sampling_threshold = 0.0
scene.cycles.use_adaptive_sampling = False
scene.cycles.use_light_tree = False
scene.cycles.blur_glossy = 0.0
scene.cycles.pixel_filter_type = 'GAUSSIAN'
scene.cycles.sample_clamp_indirect = 0.0
scene.view_settings.view_transform = 'Standard'
bpy.context.view_layer.update()
